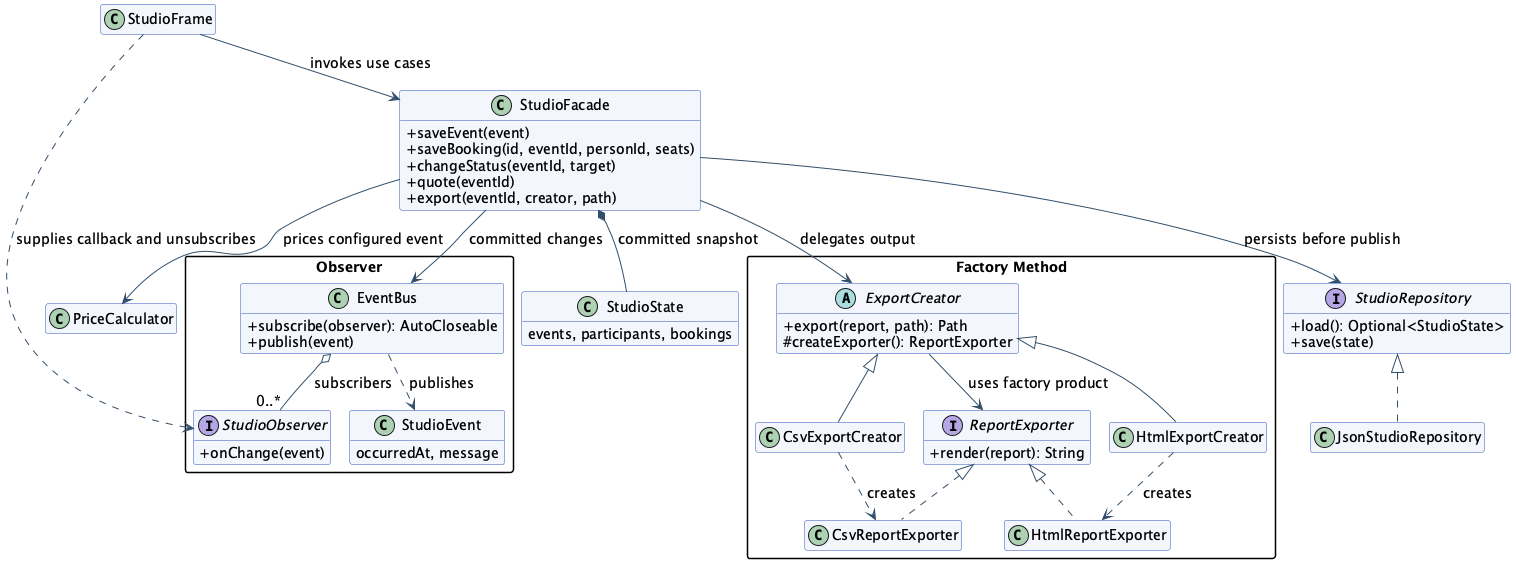

The diagram above was rendered by PlantUML. Its source (embedded in the PNG):
@startuml
!pragma layout smetana
skinparam defaultFontName SansSerif
skinparam defaultFontSize 14
skinparam classAttributeIconSize 0
skinparam shadowing false
skinparam packageStyle rectangle
skinparam classBackgroundColor #F2F6FD
skinparam classBorderColor #3053B8
skinparam ArrowColor #334F6A
hide empty members
class StudioFrame
class StudioFacade {
  +saveEvent(event)
  +saveBooking(id, eventId, personId, seats)
  +changeStatus(eventId, target)
  +quote(eventId)
  +export(eventId, creator, path)
}
interface StudioRepository {
  +load(): Optional<StudioState>
  +save(state)
}
class JsonStudioRepository
class StudioState {
  events, participants, bookings
}
class PriceCalculator
StudioFrame --> StudioFacade : invokes use cases
StudioFacade --> StudioRepository : persists before publish
StudioRepository <|.. JsonStudioRepository
StudioFacade *-- StudioState : committed snapshot
StudioFacade --> PriceCalculator : prices configured event
package "Observer" {
class EventBus {
  +subscribe(observer): AutoCloseable
  +publish(event)
}
interface StudioObserver {
  +onChange(event)
}
class StudioEvent {
  occurredAt, message
}
EventBus o-- "0..*" StudioObserver : subscribers
EventBus ..> StudioEvent : publishes
}
StudioFacade --> EventBus : committed changes
StudioFrame ..> StudioObserver : supplies callback and unsubscribes
package "Factory Method" {
abstract class ExportCreator {
  +export(report, path): Path
  #createExporter(): ReportExporter
}
class CsvExportCreator
class HtmlExportCreator
interface ReportExporter {
  +render(report): String
}
class CsvReportExporter
class HtmlReportExporter
ExportCreator <|-- CsvExportCreator
ExportCreator <|-- HtmlExportCreator
ReportExporter <|.. CsvReportExporter
ReportExporter <|.. HtmlReportExporter
ExportCreator --> ReportExporter : uses factory product
CsvExportCreator ..> CsvReportExporter : creates
HtmlExportCreator ..> HtmlReportExporter : creates
}
StudioFacade --> ExportCreator : delegates output
@enduml